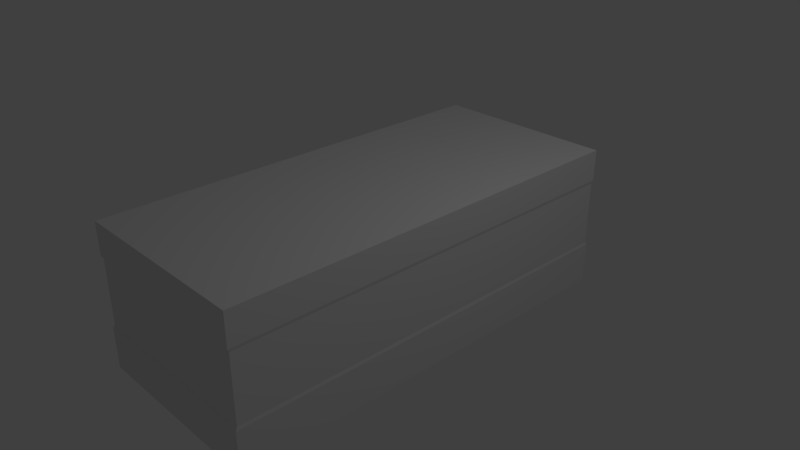 # Source: Crate_2.blend  (saved by Blender 2.78.0; exported with 4.5.12 LTS)
import bpy
from mathutils import Matrix  # noqa: F401  (used for matrix-valued properties, if any)

bpy.ops.wm.read_factory_settings(use_empty=True)
scene = bpy.context.scene
scene.name = 'Scene'

# ---- collections
col_collection_1 = bpy.data.collections.new('Collection 1'); scene.collection.children.link(col_collection_1)

# ---- materials (node trees are filled in below, after node groups)
mat_material = bpy.data.materials.new('Material')
mat_material.alpha_threshold = 0.0
mat_material.use_transparent_shadow = False
mat_material.roughness = 0.5
mat_material.line_color = (0.0, 0.0, 0.0, 1.0)

# ---- material node trees

# ---- world
world_world = bpy.data.worlds.new('World'); scene.world = world_world
world_world.color = (0.05088, 0.05088, 0.05088)
world_world.use_sun_shadow = False
world_world.sun_shadow_jitter_overblur = 0.0
world_world.cycles.sampling_method = 'MANUAL'

# ---- cameras
cam_camera = bpy.data.cameras.new('Camera')
cam_camera.clip_end = 100.0
cam_camera.lens = 35.0
cam_camera.sensor_width = 32.0
cam_camera.sensor_height = 18.0
cam_camera.ortho_scale = 7.314
cam_camera.dof.focus_distance = 0.0
cam_camera.dof.aperture_fstop = 128.0

# ---- lights
light_lamp = bpy.data.lights.new('Lamp', 'POINT')
light_lamp.transmission_factor = 0.0
light_lamp.cutoff_distance = 30.0
light_lamp.energy = 100.0
light_lamp.shadow_buffer_clip_start = 1.001
light_lamp.shadow_soft_size = 0.1
light_lamp.shadow_maximum_resolution = 0.006
light_lamp.use_absolute_resolution = True

# ---- meshes
me_cube = bpy.data.meshes.new('Cube')
me_cube.from_pydata([(1.0, 1.0, -1.0), (1.0, -1.0, -1.0), (-1.0, -1.0, -1.0), (-1.0, 1.0, -1.0), (1.0, 1.0, 1.0), (1.0, -1.0, 1.0), (-1.0, -1.0, 1.0), (-1.0, 1.0, 1.0), (1.0, 1.0, -0.4279), (0.9922, 0.9922, -0.3879), (0.9922, 0.9922, 0.5159), (1.0, 1.0, 0.5602), (1.0, -1.0, -0.4279), (0.9922, -0.9922, -0.3879), (0.9922, -0.9922, 0.5159), (1.0, -1.0, 0.5602), (-1.0, -1.0, -0.4279), (-0.9922, -0.9922, -0.3879), (-0.9922, -0.9922, 0.5159), (-1.0, -1.0, 0.5602), (-1.0, 1.0, -0.4279), (-0.9922, 0.9922, -0.3879), (-0.9922, 0.9922, 0.5159), (-1.0, 1.0, 0.5602)], [], [(0, 1, 2, 3), (4, 7, 6, 5), (11, 4, 5, 15), (15, 5, 6, 19), (19, 6, 7, 23), (8, 0, 3, 20), (4, 11, 23, 7), (11, 10, 22, 23), (10, 9, 21, 22), (9, 8, 20, 21), (2, 16, 20, 3), (16, 17, 21, 20), (17, 18, 22, 21), (18, 19, 23, 22), (1, 12, 16, 2), (12, 13, 17, 16), (13, 14, 18, 17), (14, 15, 19, 18), (0, 8, 12, 1), (8, 9, 13, 12), (9, 10, 14, 13), (10, 11, 15, 14)])
me_cube.materials.append(mat_material)
me_cube.use_remesh_preserve_volume = False
me_cube.use_remesh_preserve_attributes = False
me_cube.use_mirror_vertex_groups = False
me_cube.update()

# ---- objects
ob_cube = bpy.data.objects.new('Cube', me_cube)
ob_lamp = bpy.data.objects.new('Lamp', light_lamp)
ob_camera = bpy.data.objects.new('Camera', cam_camera)

# ---- transforms, parenting, visibility, modifiers, constraints
ob_cube.location = (0.0, 0.0, 0.0)
ob_cube.scale = (1.302, 2.948, 1.0)
ob_cube.lock_rotations_4d = False
ob_cube.empty_display_type = 'ARROWS'
ob_cube.lineart.crease_threshold = 0.0
ob_lamp.location = (4.076, 1.005, 5.904)
ob_lamp.rotation_euler = (0.6503, 0.05522, 1.866)
ob_lamp.lock_rotations_4d = False
ob_lamp.empty_display_type = 'ARROWS'
ob_lamp.color = (0.0, 0.0, 0.0, 0.0)
ob_lamp.lineart.crease_threshold = 0.0
ob_camera.location = (7.481, -6.508, 5.344)
ob_camera.rotation_euler = (1.109, 0.0, 0.8149)
ob_camera.lock_rotations_4d = False
ob_camera.empty_display_type = 'ARROWS'
ob_camera.color = (0.0, 0.0, 0.0, 0.0)
ob_camera.display_type = 'WIRE'
ob_camera.lineart.crease_threshold = 0.0

# ---- collection membership
col_collection_1.objects.link(ob_cube)
col_collection_1.objects.link(ob_lamp)
col_collection_1.objects.link(ob_camera)

# ---- scene / render settings (as saved in the file)
scene.camera = ob_camera
scene.frame_start = 1; scene.frame_end = 250; scene.frame_set(1)
scene.render.engine = 'BLENDER_EEVEE_NEXT'
scene.render.resolution_percentage = 50
scene.render.dither_intensity = 0.0
scene.cycles.use_denoising = False
scene.cycles.samples = 128
scene.cycles.sampling_pattern = 'TABULATED_SOBOL'
scene.cycles.light_sampling_threshold = 0.0
scene.cycles.use_adaptive_sampling = False
scene.cycles.use_light_tree = False
scene.cycles.blur_glossy = 0.0
scene.cycles.sample_clamp_indirect = 0.0
scene.view_settings.view_transform = 'Standard'
bpy.context.view_layer.update()
